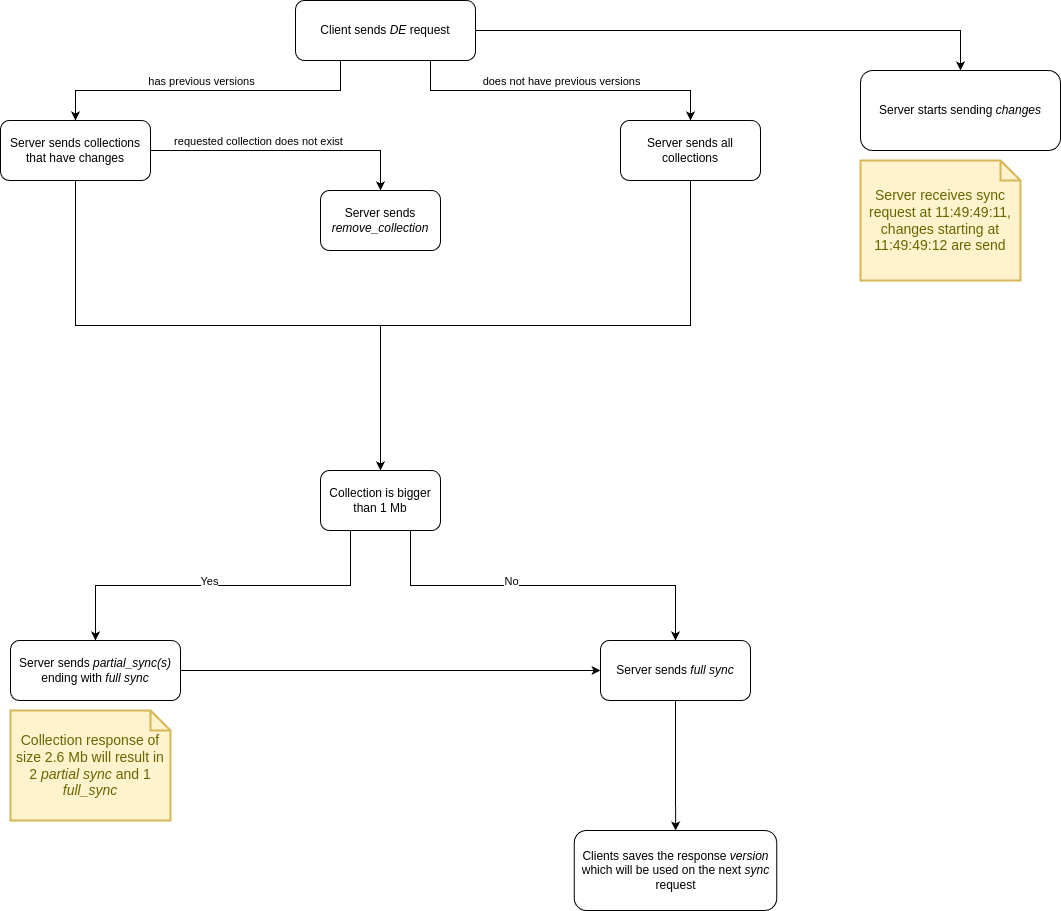

The diagram above was exported from draw.io. Its source (the exported page's mxGraphModel, read from the mxfile embedded in the PNG):
<mxGraphModel dx="965" dy="616" grid="1" gridSize="10" guides="1" tooltips="1" connect="1" arrows="1" fold="1" page="1" pageScale="1" pageWidth="850" pageHeight="1100" math="0" shadow="0">
  <root>
    <mxCell id="0" />
    <mxCell id="1" parent="0" />
    <mxCell id="F3ZHKQ5qh3a04gbjnDMH-6" style="edgeStyle=orthogonalEdgeStyle;rounded=0;orthogonalLoop=1;jettySize=auto;html=1;exitX=0.25;exitY=1;exitDx=0;exitDy=0;" parent="1" source="F3ZHKQ5qh3a04gbjnDMH-2" target="F3ZHKQ5qh3a04gbjnDMH-4" edge="1">
      <mxGeometry relative="1" as="geometry" />
    </mxCell>
    <mxCell id="F3ZHKQ5qh3a04gbjnDMH-10" value="has previous versions" style="edgeLabel;html=1;align=center;verticalAlign=middle;resizable=0;points=[];" parent="F3ZHKQ5qh3a04gbjnDMH-6" vertex="1" connectable="0">
      <mxGeometry x="0.1385" y="-4" relative="1" as="geometry">
        <mxPoint x="15" y="-6" as="offset" />
      </mxGeometry>
    </mxCell>
    <mxCell id="F3ZHKQ5qh3a04gbjnDMH-7" style="edgeStyle=orthogonalEdgeStyle;rounded=0;orthogonalLoop=1;jettySize=auto;html=1;exitX=0.75;exitY=1;exitDx=0;exitDy=0;" parent="1" source="F3ZHKQ5qh3a04gbjnDMH-2" target="F3ZHKQ5qh3a04gbjnDMH-5" edge="1">
      <mxGeometry relative="1" as="geometry" />
    </mxCell>
    <mxCell id="F3ZHKQ5qh3a04gbjnDMH-9" value="does not have previous versions" style="edgeLabel;html=1;align=center;verticalAlign=middle;resizable=0;points=[];" parent="F3ZHKQ5qh3a04gbjnDMH-7" vertex="1" connectable="0">
      <mxGeometry x="-0.1474" relative="1" as="geometry">
        <mxPoint x="24" y="-10" as="offset" />
      </mxGeometry>
    </mxCell>
    <mxCell id="F3ZHKQ5qh3a04gbjnDMH-28" style="edgeStyle=orthogonalEdgeStyle;rounded=0;orthogonalLoop=1;jettySize=auto;html=1;exitX=1;exitY=0.5;exitDx=0;exitDy=0;entryX=0.5;entryY=0;entryDx=0;entryDy=0;" parent="1" source="F3ZHKQ5qh3a04gbjnDMH-2" target="F3ZHKQ5qh3a04gbjnDMH-26" edge="1">
      <mxGeometry relative="1" as="geometry" />
    </mxCell>
    <mxCell id="F3ZHKQ5qh3a04gbjnDMH-2" value="Client sends &lt;i&gt;DE&lt;/i&gt;&amp;nbsp;request" style="rounded=1;whiteSpace=wrap;html=1;" parent="1" vertex="1">
      <mxGeometry x="335" y="20" width="180" height="60" as="geometry" />
    </mxCell>
    <mxCell id="F3ZHKQ5qh3a04gbjnDMH-15" style="edgeStyle=orthogonalEdgeStyle;rounded=0;orthogonalLoop=1;jettySize=auto;html=1;exitX=1;exitY=0.5;exitDx=0;exitDy=0;" parent="1" source="F3ZHKQ5qh3a04gbjnDMH-4" target="F3ZHKQ5qh3a04gbjnDMH-14" edge="1">
      <mxGeometry relative="1" as="geometry" />
    </mxCell>
    <mxCell id="F3ZHKQ5qh3a04gbjnDMH-16" value="requested collection does not exist" style="edgeLabel;html=1;align=center;verticalAlign=middle;resizable=0;points=[];" parent="F3ZHKQ5qh3a04gbjnDMH-15" vertex="1" connectable="0">
      <mxGeometry x="-0.4857" y="-3" relative="1" as="geometry">
        <mxPoint x="38" y="-13" as="offset" />
      </mxGeometry>
    </mxCell>
    <mxCell id="F3ZHKQ5qh3a04gbjnDMH-17" style="edgeStyle=orthogonalEdgeStyle;rounded=0;orthogonalLoop=1;jettySize=auto;html=1;exitX=0.5;exitY=1;exitDx=0;exitDy=0;entryX=0.5;entryY=0;entryDx=0;entryDy=0;" parent="1" source="F3ZHKQ5qh3a04gbjnDMH-4" target="F3ZHKQ5qh3a04gbjnDMH-11" edge="1">
      <mxGeometry relative="1" as="geometry" />
    </mxCell>
    <mxCell id="F3ZHKQ5qh3a04gbjnDMH-4" value="Server sends collections that have changes" style="rounded=1;whiteSpace=wrap;html=1;" parent="1" vertex="1">
      <mxGeometry x="40" y="140" width="150" height="60" as="geometry" />
    </mxCell>
    <mxCell id="F3ZHKQ5qh3a04gbjnDMH-19" style="edgeStyle=orthogonalEdgeStyle;rounded=0;orthogonalLoop=1;jettySize=auto;html=1;exitX=0.5;exitY=1;exitDx=0;exitDy=0;entryX=0.5;entryY=0;entryDx=0;entryDy=0;" parent="1" source="F3ZHKQ5qh3a04gbjnDMH-5" target="F3ZHKQ5qh3a04gbjnDMH-11" edge="1">
      <mxGeometry relative="1" as="geometry" />
    </mxCell>
    <mxCell id="F3ZHKQ5qh3a04gbjnDMH-5" value="Server sends all collections" style="rounded=1;whiteSpace=wrap;html=1;" parent="1" vertex="1">
      <mxGeometry x="660" y="140" width="140" height="60" as="geometry" />
    </mxCell>
    <mxCell id="F3ZHKQ5qh3a04gbjnDMH-20" style="edgeStyle=orthogonalEdgeStyle;rounded=0;orthogonalLoop=1;jettySize=auto;html=1;exitX=0.75;exitY=1;exitDx=0;exitDy=0;" parent="1" source="F3ZHKQ5qh3a04gbjnDMH-11" target="F3ZHKQ5qh3a04gbjnDMH-12" edge="1">
      <mxGeometry relative="1" as="geometry" />
    </mxCell>
    <mxCell id="F3ZHKQ5qh3a04gbjnDMH-22" value="No" style="edgeLabel;html=1;align=center;verticalAlign=middle;resizable=0;points=[];" parent="F3ZHKQ5qh3a04gbjnDMH-20" vertex="1" connectable="0">
      <mxGeometry x="-0.237" y="3" relative="1" as="geometry">
        <mxPoint x="12" y="-2" as="offset" />
      </mxGeometry>
    </mxCell>
    <mxCell id="F3ZHKQ5qh3a04gbjnDMH-21" style="edgeStyle=orthogonalEdgeStyle;rounded=0;orthogonalLoop=1;jettySize=auto;html=1;exitX=0.25;exitY=1;exitDx=0;exitDy=0;" parent="1" source="F3ZHKQ5qh3a04gbjnDMH-11" target="F3ZHKQ5qh3a04gbjnDMH-13" edge="1">
      <mxGeometry relative="1" as="geometry" />
    </mxCell>
    <mxCell id="F3ZHKQ5qh3a04gbjnDMH-23" value="Yes" style="edgeLabel;html=1;align=center;verticalAlign=middle;resizable=0;points=[];" parent="F3ZHKQ5qh3a04gbjnDMH-21" vertex="1" connectable="0">
      <mxGeometry x="0.2286" y="1" relative="1" as="geometry">
        <mxPoint x="27" y="-6" as="offset" />
      </mxGeometry>
    </mxCell>
    <mxCell id="F3ZHKQ5qh3a04gbjnDMH-11" value="Collection is bigger than 1 Mb" style="rounded=1;whiteSpace=wrap;html=1;" parent="1" vertex="1">
      <mxGeometry x="360" y="490" width="120" height="60" as="geometry" />
    </mxCell>
    <mxCell id="QPECrZo4n5FLmgTB3uuv-4" style="edgeStyle=orthogonalEdgeStyle;rounded=0;orthogonalLoop=1;jettySize=auto;html=1;exitX=0.5;exitY=1;exitDx=0;exitDy=0;" parent="1" source="F3ZHKQ5qh3a04gbjnDMH-12" target="QPECrZo4n5FLmgTB3uuv-3" edge="1">
      <mxGeometry relative="1" as="geometry" />
    </mxCell>
    <mxCell id="F3ZHKQ5qh3a04gbjnDMH-12" value="Server sends &lt;i&gt;full sync&lt;/i&gt;" style="rounded=1;whiteSpace=wrap;html=1;" parent="1" vertex="1">
      <mxGeometry x="640" y="660" width="150" height="60" as="geometry" />
    </mxCell>
    <mxCell id="QPECrZo4n5FLmgTB3uuv-1" style="edgeStyle=orthogonalEdgeStyle;rounded=0;orthogonalLoop=1;jettySize=auto;html=1;exitX=1;exitY=0.5;exitDx=0;exitDy=0;" parent="1" source="F3ZHKQ5qh3a04gbjnDMH-13" target="F3ZHKQ5qh3a04gbjnDMH-12" edge="1">
      <mxGeometry relative="1" as="geometry" />
    </mxCell>
    <mxCell id="F3ZHKQ5qh3a04gbjnDMH-13" value="Server sends &lt;i&gt;partial_sync(s)&lt;/i&gt; ending with &lt;i&gt;full sync&lt;/i&gt;" style="rounded=1;whiteSpace=wrap;html=1;" parent="1" vertex="1">
      <mxGeometry x="50" y="660" width="170" height="60" as="geometry" />
    </mxCell>
    <mxCell id="F3ZHKQ5qh3a04gbjnDMH-14" value="Server sends &lt;i&gt;remove_collection&lt;/i&gt;" style="rounded=1;whiteSpace=wrap;html=1;" parent="1" vertex="1">
      <mxGeometry x="360" y="210" width="120" height="60" as="geometry" />
    </mxCell>
    <mxCell id="F3ZHKQ5qh3a04gbjnDMH-25" value="Collection response of size 2.6 Mb will result in 2 &lt;i&gt;partial sync&lt;/i&gt; and 1 &lt;i&gt;full_sync&lt;/i&gt;" style="shape=note;strokeWidth=2;fontSize=14;size=20;whiteSpace=wrap;html=1;fillColor=#fff2cc;strokeColor=#d6b656;fontColor=#666600;" parent="1" vertex="1">
      <mxGeometry x="50" y="730" width="160" height="110" as="geometry" />
    </mxCell>
    <mxCell id="F3ZHKQ5qh3a04gbjnDMH-26" value="Server starts sending &lt;i&gt;changes&lt;/i&gt;" style="rounded=1;whiteSpace=wrap;html=1;direction=east;" parent="1" vertex="1">
      <mxGeometry x="900" y="90" width="200" height="80" as="geometry" />
    </mxCell>
    <mxCell id="F3ZHKQ5qh3a04gbjnDMH-34" value="Server receives sync request at 11:49:49:11, changes starting at 11:49:49:12 are send" style="shape=note;strokeWidth=2;fontSize=14;size=20;whiteSpace=wrap;html=1;fillColor=#fff2cc;strokeColor=#d6b656;fontColor=#666600;" parent="1" vertex="1">
      <mxGeometry x="900" y="180" width="160" height="120" as="geometry" />
    </mxCell>
    <mxCell id="QPECrZo4n5FLmgTB3uuv-3" value="Clients saves the response&amp;nbsp;&lt;i&gt;version&lt;/i&gt; which will be used on the next &lt;i&gt;sync&lt;/i&gt; request" style="rounded=1;whiteSpace=wrap;html=1;" parent="1" vertex="1">
      <mxGeometry x="613.75" y="850" width="202.5" height="80" as="geometry" />
    </mxCell>
  </root>
</mxGraphModel>